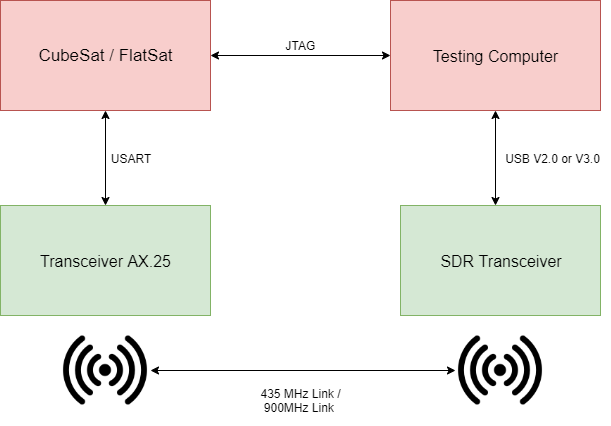

The diagram above was exported from draw.io. Its source (the exported page's mxGraphModel, read from the mxfile embedded in the PNG):
<mxGraphModel dx="976" dy="539" grid="1" gridSize="10" guides="1" tooltips="1" connect="1" arrows="1" fold="1" page="1" pageScale="1" pageWidth="850" pageHeight="1100" math="0" shadow="0">
  <root>
    <mxCell id="0" />
    <mxCell id="1" parent="0" />
    <mxCell id="C5wIEt5ODeZhCEJPyjF6-4" value="" style="edgeStyle=orthogonalEdgeStyle;rounded=0;orthogonalLoop=1;jettySize=auto;html=1;entryX=1;entryY=0.5;entryDx=0;entryDy=0;startArrow=classic;startFill=1;" parent="1" source="C5wIEt5ODeZhCEJPyjF6-1" target="C5wIEt5ODeZhCEJPyjF6-2" edge="1">
      <mxGeometry relative="1" as="geometry">
        <mxPoint x="420" y="370" as="targetPoint" />
      </mxGeometry>
    </mxCell>
    <mxCell id="C5wIEt5ODeZhCEJPyjF6-5" style="edgeStyle=orthogonalEdgeStyle;rounded=0;orthogonalLoop=1;jettySize=auto;html=1;startArrow=classic;startFill=1;" parent="1" source="C5wIEt5ODeZhCEJPyjF6-1" edge="1">
      <mxGeometry relative="1" as="geometry">
        <mxPoint x="605" y="520" as="targetPoint" />
      </mxGeometry>
    </mxCell>
    <mxCell id="C5wIEt5ODeZhCEJPyjF6-1" value="&lt;font style=&quot;font-size: 16px&quot;&gt;Testing Computer&lt;/font&gt;" style="rounded=0;whiteSpace=wrap;html=1;fillColor=#f8cecc;strokeColor=#b85450;" parent="1" vertex="1">
      <mxGeometry x="500" y="315" width="210" height="110" as="geometry" />
    </mxCell>
    <mxCell id="C5wIEt5ODeZhCEJPyjF6-8" value="" style="edgeStyle=orthogonalEdgeStyle;rounded=0;orthogonalLoop=1;jettySize=auto;html=1;startArrow=classic;startFill=1;" parent="1" source="C5wIEt5ODeZhCEJPyjF6-2" target="C5wIEt5ODeZhCEJPyjF6-7" edge="1">
      <mxGeometry relative="1" as="geometry" />
    </mxCell>
    <mxCell id="C5wIEt5ODeZhCEJPyjF6-2" value="&lt;font style=&quot;font-size: 17px&quot;&gt;CubeSat / FlatSat&lt;/font&gt;" style="rounded=0;whiteSpace=wrap;html=1;fillColor=#f8cecc;strokeColor=#b85450;" parent="1" vertex="1">
      <mxGeometry x="110" y="315" width="210" height="110" as="geometry" />
    </mxCell>
    <mxCell id="C5wIEt5ODeZhCEJPyjF6-7" value="&lt;font style=&quot;font-size: 16px&quot;&gt;Transceiver AX.25&lt;/font&gt;" style="rounded=0;whiteSpace=wrap;html=1;fillColor=#d5e8d4;strokeColor=#82b366;" parent="1" vertex="1">
      <mxGeometry x="110" y="520" width="210" height="110" as="geometry" />
    </mxCell>
    <mxCell id="C5wIEt5ODeZhCEJPyjF6-6" value="&lt;font style=&quot;font-size: 16px&quot;&gt;SDR Transceiver&lt;/font&gt;" style="rounded=0;whiteSpace=wrap;html=1;fillColor=#d5e8d4;strokeColor=#82b366;" parent="1" vertex="1">
      <mxGeometry x="510" y="520" width="200" height="110" as="geometry" />
    </mxCell>
    <mxCell id="C5wIEt5ODeZhCEJPyjF6-9" value="" style="shape=image;html=1;verticalAlign=top;verticalLabelPosition=bottom;labelBackgroundColor=#ffffff;imageAspect=0;aspect=fixed;image=https://cdn1.iconfinder.com/data/icons/ios-11-glyphs/30/radio_waves-128.png" parent="1" vertex="1">
      <mxGeometry x="170" y="640" width="90" height="90" as="geometry" />
    </mxCell>
    <mxCell id="C5wIEt5ODeZhCEJPyjF6-11" style="edgeStyle=orthogonalEdgeStyle;rounded=0;orthogonalLoop=1;jettySize=auto;html=1;startArrow=classic;startFill=1;entryX=1;entryY=0.5;entryDx=0;entryDy=0;" parent="1" source="C5wIEt5ODeZhCEJPyjF6-10" target="C5wIEt5ODeZhCEJPyjF6-9" edge="1">
      <mxGeometry relative="1" as="geometry">
        <mxPoint x="270" y="685" as="targetPoint" />
      </mxGeometry>
    </mxCell>
    <mxCell id="C5wIEt5ODeZhCEJPyjF6-10" value="" style="shape=image;html=1;verticalAlign=top;verticalLabelPosition=bottom;labelBackgroundColor=#ffffff;imageAspect=0;aspect=fixed;image=https://cdn1.iconfinder.com/data/icons/ios-11-glyphs/30/radio_waves-128.png" parent="1" vertex="1">
      <mxGeometry x="565" y="640" width="90" height="90" as="geometry" />
    </mxCell>
    <mxCell id="C5wIEt5ODeZhCEJPyjF6-12" value="JTAG" style="text;html=1;strokeColor=none;fillColor=none;align=center;verticalAlign=middle;whiteSpace=wrap;rounded=0;" parent="1" vertex="1">
      <mxGeometry x="320" y="350" width="180" height="20" as="geometry" />
    </mxCell>
    <mxCell id="C5wIEt5ODeZhCEJPyjF6-13" value="435 MHz Link / 900MHz Link&amp;nbsp;" style="text;html=1;strokeColor=none;fillColor=none;align=center;verticalAlign=middle;whiteSpace=wrap;rounded=0;" parent="1" vertex="1">
      <mxGeometry x="363" y="690" width="95" height="50" as="geometry" />
    </mxCell>
    <mxCell id="C5wIEt5ODeZhCEJPyjF6-14" value="USB V2.0 or V3.0" style="text;html=1;strokeColor=none;fillColor=none;align=center;verticalAlign=middle;whiteSpace=wrap;rounded=0;" parent="1" vertex="1">
      <mxGeometry x="605" y="453.5" width="115" height="38" as="geometry" />
    </mxCell>
    <mxCell id="C5wIEt5ODeZhCEJPyjF6-15" value="USART" style="text;html=1;strokeColor=none;fillColor=none;align=center;verticalAlign=middle;whiteSpace=wrap;rounded=0;" parent="1" vertex="1">
      <mxGeometry x="220" y="462.5" width="40" height="20" as="geometry" />
    </mxCell>
  </root>
</mxGraphModel>